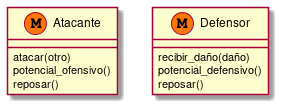

The diagram above was rendered by PlantUML. Its source (embedded in the PNG):
@startuml conflictReposar

class Atacante<<(M, #FF7700)>>{
  atacar(otro)
  potencial_ofensivo()
  reposar()
}

class Defensor<<(M, #FF7700)>>{
  recibir_daño(daño)
  potencial_defensivo()
  reposar()
}

@enduml